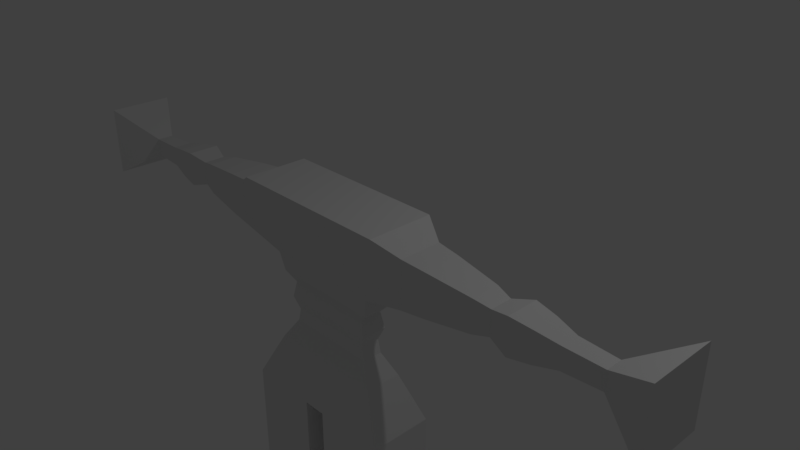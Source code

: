 # Source: G_wno.blend  (saved by Blender 2.79.0; exported with 4.5.12 LTS)
import bpy
from mathutils import Matrix  # noqa: F401  (used for matrix-valued properties, if any)

bpy.ops.wm.read_factory_settings(use_empty=True)
scene = bpy.context.scene
scene.name = 'Scene'

# ---- collections
col_collection_1 = bpy.data.collections.new('Collection 1'); scene.collection.children.link(col_collection_1)

# ---- materials (node trees are filled in below, after node groups)
mat_material = bpy.data.materials.new('Material')
mat_material.alpha_threshold = 0.0
mat_material.use_transparent_shadow = False
mat_material.roughness = 0.5
mat_material.line_color = (0.0, 0.0, 0.0, 1.0)

# ---- material node trees

# ---- world
world_world = bpy.data.worlds.new('World'); scene.world = world_world
world_world.color = (0.05088, 0.05088, 0.05088)
world_world.use_sun_shadow = False
world_world.sun_shadow_jitter_overblur = 0.0
world_world.cycles.sampling_method = 'MANUAL'

# ---- cameras
cam_camera = bpy.data.cameras.new('Camera')
cam_camera.clip_end = 100.0
cam_camera.lens = 35.0
cam_camera.sensor_width = 32.0
cam_camera.sensor_height = 18.0
cam_camera.ortho_scale = 7.314
cam_camera.dof.focus_distance = 0.0
cam_camera.dof.aperture_fstop = 128.0

# ---- lights
light_lamp = bpy.data.lights.new('Lamp', 'POINT')
light_lamp.transmission_factor = 0.0
light_lamp.cutoff_distance = 30.0
light_lamp.energy = 100.0
light_lamp.shadow_buffer_clip_start = 1.001
light_lamp.shadow_soft_size = 0.1
light_lamp.shadow_maximum_resolution = 0.006
light_lamp.use_absolute_resolution = True

# ---- meshes
me_cube = bpy.data.meshes.new('Cube')
me_cube.from_pydata([(0.6599, -0.4109, -1.0), (0.6599, -0.6835, -1.0), (0.1649, -0.0932, -2.86), (0.1649, -1.001, -2.86), (1.165, -0.0932, 1.0), (1.165, -1.001, 1.0), (0.1649, -1.001, -1.932), (0.1649, -0.0932, -1.932), (0.1649, -0.0932, 1.0), (0.1649, -1.001, 1.0), (0.843, -0.2957, -1.951e-08), (0.843, -0.7986, -1.951e-08), (1.165, -1.001, -1.932), (1.165, -0.0932, -1.932), (1.165, -1.001, -2.86), (1.165, -0.0932, -2.86), (2.438, -0.3498, 0.2826), (2.438, -0.3498, 0.7174), (2.438, -0.7446, 0.2826), (2.438, -0.7446, 0.7174), (2.657, -0.3953, 0.3327), (2.657, -0.3953, 0.6673), (2.657, -0.6991, 0.3327), (2.657, -0.6991, 0.6673), (2.929, -0.3268, 0.2572), (2.929, -0.3268, 0.7428), (2.929, -0.7676, 0.2572), (2.929, -0.7676, 0.7428), (3.221, -0.363, 0.2972), (3.221, -0.363, 0.7028), (3.221, -0.7313, 0.2972), (3.221, -0.7313, 0.7028), (4.674, -0.0932, -1.128e-08), (4.674, -0.0932, 1.0), (4.674, -1.001, -1.128e-08), (4.674, -1.001, 1.0), (1.165, -0.0932, -4.011), (1.165, -1.001, -4.011), (0.1649, -0.0932, -4.011), (0.1649, -1.001, -4.011), (1.165, -0.0932, -4.121), (1.165, -1.001, -4.121), (0.1649, -0.0932, -4.121), (0.1649, -1.001, -4.121), (1.165, -0.0932, -4.212), (1.165, -1.001, -4.212), (0.1649, -0.0932, -4.212), (0.1649, -1.001, -4.212), (1.165, -0.0932, -4.321), (1.165, -1.001, -4.321), (0.1649, -0.0932, -4.321), (0.1649, -1.001, -4.321), (1.165, -0.0932, -5.704), (1.165, -1.001, -5.704), (0.1649, -0.0932, -5.704), (0.1649, -1.001, -5.704), (0.0, -1.001, -1.932), (0.0, -0.6835, -1.0), (0.0, -0.0932, -1.932), (0.0, -0.4109, -1.0), (0.0, -0.2957, -3.602e-08), (0.0, -0.0932, 1.0), (0.0, -0.7986, -3.602e-08), (0.0, -1.001, 1.0), (1.802, -0.8127, 0.7924), (1.802, -0.2817, 0.7924), (1.802, -0.8127, 0.2076), (1.802, -0.2817, 0.2076), (3.52, -0.418, 0.3577), (3.52, -0.6764, 0.3577), (3.52, -0.6764, 0.6423), (3.52, -0.418, 0.6423), (4.02, -0.4337, 0.3751), (4.02, -0.6606, 0.3751), (4.02, -0.6606, 0.6249), (4.02, -0.4337, 0.6249), (1.486, -0.2553, 0.8215), (1.486, -0.2553, 0.1785), (1.486, -0.8391, 0.8215), (1.486, -0.8391, 0.1785), (2.12, -0.7786, 0.7549), (2.12, -0.7786, 0.2451), (2.12, -0.3157, 0.7549), (2.12, -0.3157, 0.2451), (1.165, -0.0932, 0.5), (1.165, -1.001, 0.5), (2.438, -0.3498, 0.5), (2.438, -0.7446, 0.5), (2.657, -0.3953, 0.5), (2.657, -0.6991, 0.5), (2.929, -0.3268, 0.5), (2.929, -0.7676, 0.5), (3.221, -0.363, 0.5), (3.221, -0.7313, 0.5), (4.674, -0.0932, 0.5), (4.674, -1.001, 0.5), (1.802, -0.2817, 0.5), (1.802, -0.8127, 0.5), (3.52, -0.418, 0.5), (3.52, -0.6764, 0.5), (4.02, -0.4337, 0.5), (4.02, -0.6606, 0.5), (1.486, -0.8391, 0.5), (1.486, -0.2553, 0.5), (2.12, -0.3157, 0.5), (2.12, -0.7786, 0.5), (0.3597, -0.6835, -1.0), (0.2891, -0.7986, -3.368e-08), (0.2891, -0.2957, -3.368e-08), (0.3597, -0.4109, -1.0), (0.781, -0.3263, -0.2589), (0.781, -0.7681, -0.2589), (0.0, -0.7681, -0.2589), (0.0, -0.3263, -0.2589), (0.2945, -0.7681, -0.2589), (0.2945, -0.3263, -0.2589), (0.0, -0.6962, -0.4042), (0.3158, -0.3982, -0.4042), (0.6441, -0.3982, -0.4042), (0.6441, -0.6962, -0.4042), (0.0, -0.3982, -0.4042), (0.3158, -0.6962, -0.4042), (0.0, -0.7284, -0.6338), (0.2928, -0.366, -0.6338), (0.6919, -0.366, -0.6338), (0.6919, -0.7284, -0.6338), (0.0, -0.366, -0.6338), (0.2928, -0.7284, -0.6338), (0.0, -0.6811, -0.8169), (0.3196, -0.4132, -0.8169), (0.6147, -0.4132, -0.8169), (0.6147, -0.6811, -0.8169), (0.0, -0.4132, -0.8169), (0.3196, -0.6811, -0.8169), (0.8528, -0.8015, -1.294), (0.8528, -0.2928, -1.294), (0.0, -0.8015, -1.294), (0.0, -0.2928, -1.294), (0.2926, -0.8015, -1.294), (0.2926, -0.2928, -1.294), (0.9789, -0.2122, -1.549), (0.2412, -0.2122, -1.549), (0.9789, -0.8821, -1.549), (0.0, -0.8821, -1.549), (0.0, -0.2122, -1.549), (0.2412, -0.8821, -1.549), (0.6249, -0.0932, -2.86), (0.6249, -1.001, -2.86), (0.6249, -1.001, -1.932), (0.6249, -0.0932, -1.932), (0.6249, -0.0932, -4.011), (0.6249, -1.001, -4.011), (0.6249, -0.0932, -4.121), (0.6249, -1.001, -4.121), (0.6249, -0.0932, -4.212), (0.6249, -1.001, -4.212), (0.6249, -0.0932, -4.321), (0.6249, -1.001, -4.321), (0.6249, -0.0932, -5.704), (0.6249, -1.001, -5.704), (0.5439, -0.7986, -2.716e-08), (0.4978, -0.6835, -1.0), (0.5439, -0.2957, -2.716e-08), (0.4978, -0.4109, -1.0), (0.5183, -0.3263, -0.2589), (0.5183, -0.7681, -0.2589), (0.4668, -0.6962, -0.4042), (0.4668, -0.3982, -0.4042), (0.4764, -0.7284, -0.6338), (0.4764, -0.366, -0.6338), (0.4553, -0.6811, -0.8169), (0.4553, -0.4132, -0.8169), (0.5503, -0.8015, -1.294), (0.5503, -0.2928, -1.294), (0.5805, -0.8821, -1.549), (0.5805, -0.2122, -1.549), (0.08245, -1.001, 1.0), (0.08245, -1.001, -1.932), (0.08245, -0.0932, -1.932), (0.08245, -0.0932, 1.0), (0.1445, -0.2957, -3.485e-08), (0.1798, -0.6835, -1.0), (0.1798, -0.4109, -1.0), (0.1445, -0.7986, -3.485e-08), (0.1472, -0.3263, -0.2589), (0.1472, -0.7681, -0.2589), (0.1579, -0.6962, -0.4042), (0.1579, -0.3982, -0.4042), (0.1464, -0.7284, -0.6338), (0.1464, -0.366, -0.6338), (0.1598, -0.6811, -0.8169), (0.1598, -0.4132, -0.8169), (0.1463, -0.2928, -1.294), (0.1463, -0.8015, -1.294), (0.1206, -0.8821, -1.549), (0.1206, -0.2122, -1.549), (0.6647, -0.7986, -2.407e-08), (0.6725, -0.8015, -1.294), (0.7414, -0.8821, -1.549), (0.843, -0.0932, -2.86), (0.843, -1.001, -2.86), (0.843, -1.001, -1.932), (0.843, -0.0932, -1.932), (0.843, -0.0932, -4.011), (0.843, -1.001, -4.011), (0.843, -0.0932, -4.121), (0.843, -1.001, -4.121), (0.843, -0.0932, -4.212), (0.843, -1.001, -4.212), (0.843, -0.0932, -4.321), (0.843, -1.001, -4.321), (0.843, -0.0932, -5.704), (0.843, -1.001, -5.704), (0.5633, -0.6835, -1.0), (0.6647, -0.2957, -2.407e-08), (0.5633, -0.4109, -1.0), (0.6244, -0.3263, -0.2589), (0.6244, -0.7681, -0.2589), (0.5384, -0.6962, -0.4042), (0.5384, -0.3982, -0.4042), (0.5635, -0.7284, -0.6338), (0.5635, -0.366, -0.6338), (0.5197, -0.6811, -0.8169), (0.5197, -0.4132, -0.8169), (0.6725, -0.2928, -1.294), (0.7414, -0.2122, -1.549), (0.3949, -0.0932, -2.86), (0.3949, -1.001, -2.86), (0.3949, -1.001, -1.932), (0.3949, -0.0932, -1.932), (0.3949, -0.0932, -4.011), (0.3949, -1.001, -4.011), (0.3949, -0.0932, -4.121), (0.3949, -1.001, -4.121), (0.3949, -0.0932, -4.212), (0.3949, -1.001, -4.212), (0.3949, -0.0932, -4.321), (0.3949, -1.001, -4.321), (0.3949, -0.0932, -5.704), (0.3949, -1.001, -5.704), (0.4287, -0.6835, -1.0), (0.4165, -0.2957, -3.042e-08), (0.4287, -0.4109, -1.0), (0.4064, -0.3263, -0.2589), (0.4064, -0.7681, -0.2589), (0.3913, -0.6962, -0.4042), (0.3913, -0.3982, -0.4042), (0.3846, -0.7284, -0.6338), (0.3846, -0.366, -0.6338), (0.3875, -0.6811, -0.8169), (0.3875, -0.4132, -0.8169), (0.4215, -0.2928, -1.294), (0.4108, -0.2122, -1.549), (0.4165, -0.7986, -3.042e-08), (0.4215, -0.8015, -1.294), (0.4108, -0.8821, -1.549), (0.812, -0.311, -0.1294), (0.812, -0.7833, -0.1294), (0.0, -0.311, -0.1294), (0.2918, -0.7833, -0.1294), (0.0, -0.7833, -0.1294), (0.2918, -0.311, -0.1294), (0.5311, -0.311, -0.1294), (0.5311, -0.7833, -0.1294), (0.1459, -0.311, -0.1294), (0.1459, -0.7833, -0.1294), (0.6445, -0.7833, -0.1294), (0.6445, -0.311, -0.1294), (0.4114, -0.311, -0.1294), (0.4114, -0.7833, -0.1294), (0.6692, -0.3813, -0.5247), (0.6692, -0.7131, -0.5247), (0.0, -0.3813, -0.5247), (0.3038, -0.7131, -0.5247), (0.0, -0.7131, -0.5247), (0.3038, -0.3813, -0.5247), (0.4719, -0.3813, -0.5247), (0.4719, -0.7131, -0.5247), (0.1519, -0.3813, -0.5247), (0.1519, -0.7131, -0.5247), (0.5516, -0.7131, -0.5247), (0.5516, -0.3813, -0.5247), (0.3878, -0.3813, -0.5247), (0.3878, -0.7131, -0.5247), (0.0, -0.8989, 0.4951), (0.2276, -0.8989, 0.4951), (0.1138, -0.8989, 0.4951), (0.0, -0.8488, 0.2476), (0.1292, -0.8488, 0.2476), (0.2583, -0.8488, 0.2476), (0.1962, -0.95, 0.7476), (0.0, -0.95, 0.7476), (0.09812, -0.95, 0.7476), (0.6599, -0.5472, -1.0), (1.165, -0.5472, -2.86), (0.1649, -0.5472, -2.86), (1.165, -0.5472, 1.0), (0.1649, -0.5472, -1.932), (1.165, -0.5472, -1.932), (0.843, -0.5472, -1.951e-08), (2.438, -0.5472, 0.7174), (2.438, -0.5472, 0.2826), (2.657, -0.5472, 0.6673), (2.657, -0.5472, 0.3327), (2.929, -0.5472, 0.7428), (2.929, -0.5472, 0.2572), (3.221, -0.5472, 0.7028), (3.221, -0.5472, 0.2972), (4.674, -0.5472, 1.0), (4.674, -0.5472, -1.128e-08), (1.165, -0.5472, -4.011), (0.1649, -0.5472, -4.011), (1.165, -0.5472, -4.121), (0.1649, -0.5472, -4.121), (1.165, -0.5472, -4.212), (0.1649, -0.5472, -4.212), (1.165, -0.5472, -4.321), (0.1649, -0.5472, -4.321), (1.165, -0.5472, -5.704), (0.1649, -0.5472, -5.704), (0.0, -0.5472, 1.0), (0.0, -0.5472, -1.932), (1.802, -0.5472, 0.2076), (1.802, -0.5472, 0.7924), (3.52, -0.5472, 0.6423), (3.52, -0.5472, 0.3577), (4.02, -0.5472, 0.6249), (4.02, -0.5472, 0.3751), (1.486, -0.5472, 0.8215), (1.486, -0.5472, 0.1785), (2.12, -0.5472, 0.2451), (2.12, -0.5472, 0.7549), (4.674, -0.5472, 0.5), (0.1649, -0.5472, 1.0), (0.781, -0.5472, -0.2589), (0.6441, -0.5472, -0.4042), (0.6919, -0.5472, -0.6338), (0.6147, -0.5472, -0.8169), (0.8528, -0.5472, -1.294), (0.9789, -0.5472, -1.549), (0.6249, -0.5472, -5.704), (0.08245, -0.5472, 1.0), (0.08245, -0.5472, -1.932), (0.843, -0.5472, -5.704), (0.3949, -0.5472, -5.704), (0.812, -0.5472, -0.1294), (0.6692, -0.5472, -0.5247), (0.6599, -0.6153, -1.0), (1.165, -0.7742, -2.86), (1.165, -0.7742, 1.0), (1.165, -0.7742, -1.932), (0.843, -0.6729, -1.951e-08), (2.438, -0.6459, 0.7174), (2.438, -0.6459, 0.2826), (2.657, -0.6231, 0.6673), (2.657, -0.6231, 0.3327), (2.929, -0.6574, 0.7428), (2.929, -0.6574, 0.2572), (3.221, -0.6392, 0.7028), (3.221, -0.6392, 0.2972), (4.674, -0.7742, 1.0), (4.674, -0.7742, -1.128e-08), (1.165, -0.7742, -4.011), (1.165, -0.7742, -4.121), (1.165, -0.7742, -4.212), (1.165, -0.7742, -4.321), (1.165, -0.7742, -5.704), (0.0, -0.7742, 1.0), (1.802, -0.6799, 0.2076), (3.52, -0.6118, 0.3577), (4.02, -0.6039, 0.3751), (1.486, -0.6931, 0.1785), (2.12, -0.6629, 0.2451), (4.674, -0.7742, 0.5), (0.781, -0.6576, -0.2589), (0.6441, -0.6217, -0.4042), (0.6919, -0.6378, -0.6338), (0.6147, -0.6142, -0.8169), (0.08245, -0.7742, 1.0), (0.812, -0.6653, -0.1294), (0.6692, -0.6301, -0.5247), (0.1649, -0.7742, -2.86), (0.1649, -0.7742, -1.932), (0.1649, -0.7742, -4.011), (0.1649, -0.7742, -4.121), (0.1649, -0.7742, -4.212), (0.1649, -0.7742, -4.321), (0.1649, -0.7742, -5.704), (0.0, -0.7742, -1.932), (1.802, -0.6799, 0.7924), (3.52, -0.6118, 0.6423), (4.02, -0.6039, 0.6249), (1.486, -0.6931, 0.8215), (2.12, -0.6629, 0.7549), (0.1649, -0.7742, 1.0), (0.8528, -0.6743, -1.294), (0.9789, -0.7146, -1.549), (0.6249, -0.7742, -5.704), (0.08245, -0.7742, -1.932), (0.843, -0.7742, -5.704), (0.3949, -0.7742, -5.704), (0.1649, -0.3202, -2.86), (0.1649, -0.3202, -1.932), (0.1649, -0.3202, -4.011), (0.1649, -0.3202, -4.121), (0.1649, -0.3202, -4.212), (0.1649, -0.3202, -4.321), (0.1649, -0.3202, -5.704), (0.0, -0.3202, -1.932), (1.802, -0.4144, 0.7924), (3.52, -0.4826, 0.6423), (4.02, -0.4905, 0.6249), (1.486, -0.4012, 0.8215), (2.12, -0.4315, 0.7549), (0.1649, -0.3202, 1.0), (0.8528, -0.42, -1.294), (0.9789, -0.3797, -1.549), (0.6249, -0.3202, -5.704), (0.08245, -0.3202, -1.932), (0.843, -0.3202, -5.704), (0.3949, -0.3202, -5.704), (0.6599, -0.479, -1.0), (1.165, -0.3202, -2.86), (1.165, -0.3202, 1.0), (1.165, -0.3202, -1.932), (0.843, -0.4215, -1.951e-08), (2.438, -0.4485, 0.7174), (2.438, -0.4485, 0.2826), (2.657, -0.4712, 0.6673), (2.657, -0.4712, 0.3327), (2.929, -0.437, 0.7428), (2.929, -0.437, 0.2572), (3.221, -0.4551, 0.7028), (3.221, -0.4551, 0.2972), (4.674, -0.3202, 1.0), (4.674, -0.3202, -1.128e-08), (1.165, -0.3202, -4.011), (1.165, -0.3202, -4.121), (1.165, -0.3202, -4.212), (1.165, -0.3202, -4.321), (1.165, -0.3202, -5.704), (0.0, -0.3202, 1.0), (1.802, -0.4144, 0.2076), (3.52, -0.4826, 0.3577), (4.02, -0.4905, 0.3751), (1.486, -0.4012, 0.1785), (2.12, -0.4315, 0.2451), (4.674, -0.3202, 0.5), (0.781, -0.4367, -0.2589), (0.6441, -0.4727, -0.4042), (0.6919, -0.4566, -0.6338), (0.6147, -0.4802, -0.8169), (0.08245, -0.3202, 1.0), (0.812, -0.4291, -0.1294), (0.6692, -0.4642, -0.5247), (0.1649, -1.001, -2.271), (1.165, -1.001, -2.271), (1.165, -0.0932, -2.271), (0.1649, -0.0932, -2.271), (0.6249, -1.001, -2.271), (0.6249, -0.0932, -2.271), (0.843, -1.001, -2.271), (0.843, -0.0932, -2.271), (0.3949, -0.0932, -2.271), (0.3949, -1.001, -2.271), (1.165, -0.5472, -2.271), (0.1649, -0.5472, -2.271), (0.1649, -0.7742, -2.271), (1.165, -0.7742, -2.271), (1.165, -0.3202, -2.271), (0.1649, -0.3202, -2.271), (0.1649, -1.001, -2.566), (1.165, -0.0932, -2.566), (0.6249, -1.001, -2.566), (0.6249, -0.0932, -2.566), (0.843, -1.001, -2.566), (0.843, -0.0932, -2.566), (0.3949, -0.0932, -2.566), (0.3949, -1.001, -2.566), (1.165, -0.5472, -2.566), (0.1649, -0.5472, -2.566), (0.1649, -0.7742, -2.566), (1.165, -0.7742, -2.566), (1.165, -0.3202, -2.566), (0.1649, -0.3202, -2.566), (1.165, -1.001, -2.566), (0.1649, -0.0932, -2.566), (1.165, -0.0932, -3.159), (0.1649, -0.0932, -3.159), (1.165, -1.001, -3.159), (0.1649, -1.001, -3.159), (0.6249, -1.001, -3.159), (0.6249, -0.0932, -3.159), (0.843, -1.001, -3.159), (0.843, -0.0932, -3.159), (0.3949, -0.0932, -3.159), (0.3949, -1.001, -3.159), (0.1649, -0.5472, -3.159), (1.165, -0.5472, -3.159), (0.1649, -0.7742, -3.159), (1.165, -0.7742, -3.159), (1.165, -0.3202, -3.159), (0.1649, -0.3202, -3.159), (1.165, -0.0932, -3.44), (1.165, -1.001, -3.44), (0.6249, -1.001, -3.44), (0.6249, -0.0932, -3.44), (0.843, -1.001, -3.44), (0.843, -0.0932, -3.44), (0.3949, -0.0932, -3.44), (0.3949, -1.001, -3.44), (0.1649, -0.5472, -3.44), (1.165, -0.5472, -3.44), (0.1649, -0.7742, -3.44), (1.165, -0.7742, -3.44), (1.165, -0.3202, -3.44), (0.1649, -0.3202, -3.44), (0.1649, -0.0932, -3.44), (0.1649, -1.001, -3.44), (1.165, -0.0932, -3.726), (1.165, -1.001, -3.726), (0.6249, -1.001, -3.726), (0.6249, -0.0932, -3.726), (0.843, -1.001, -3.726), (0.843, -0.0932, -3.726), (0.3949, -0.0932, -3.726), (0.3949, -1.001, -3.726), (0.1649, -0.5472, -3.726), (1.165, -0.5472, -3.726), (0.1649, -0.7742, -3.726), (1.165, -0.7742, -3.726), (1.165, -0.3202, -3.726), (0.1649, -0.3202, -3.726), (0.1649, -0.0932, -3.726), (0.1649, -1.001, -3.726)], [], [(476, 472, 15, 199), (524, 519, 36, 203), (393, 80, 19, 352), (396, 142, 12, 350), (349, 394, 9, 5), (252, 229, 7, 141), (269, 253, 107, 259), (4, 84, 10, 214, 162, 241, 108, 8), (255, 145, 6, 228), (250, 242, 109, 129), (478, 471, 3, 227), (379, 351, 11, 257), (484, 486, 2, 401), (482, 485, 14, 348), (427, 16, 20, 429), (105, 81, 18, 87), (104, 82, 17, 86), (446, 83, 16, 427), (89, 22, 26, 91), (87, 18, 22, 89), (352, 19, 23, 354), (86, 17, 21, 88), (356, 27, 31, 358), (354, 23, 27, 356), (88, 21, 25, 90), (429, 20, 24, 431), (444, 72, 32, 435), (90, 25, 29, 92), (431, 24, 28, 433), (91, 26, 30, 93), (373, 360, 35, 95), (101, 73, 34, 95), (391, 74, 35, 360), (100, 75, 33, 94), (231, 39, 43, 233), (530, 520, 37, 362), (532, 533, 38, 403), (526, 534, 39, 231), (404, 42, 46, 405), (362, 37, 41, 363), (403, 38, 42, 404), (203, 36, 40, 205), (235, 47, 51, 237), (205, 40, 44, 207), (233, 43, 47, 235), (363, 41, 45, 364), (237, 51, 55, 239), (364, 45, 49, 365), (405, 46, 50, 406), (207, 44, 48, 209), (400, 239, 55, 387), (365, 49, 53, 366), (406, 50, 54, 407), (209, 48, 52, 211), (398, 177, 56, 388), (11, 85, 5, 9, 290, 285, 289, 107, 253, 160, 196), (445, 77, 67, 442), (103, 76, 65, 96), (102, 79, 66, 97), (392, 78, 64, 389), (92, 29, 71, 98), (358, 31, 70, 390), (93, 30, 69, 99), (433, 28, 68, 443), (98, 71, 75, 100), (390, 70, 74, 391), (99, 69, 73, 101), (443, 68, 72, 444), (349, 5, 78, 392), (85, 11, 79, 102), (84, 4, 76, 103), (425, 10, 77, 445), (442, 67, 83, 446), (96, 65, 82, 104), (97, 66, 81, 105), (389, 64, 80, 393), (64, 97, 105, 80), (67, 96, 104, 83), (10, 84, 103, 77), (5, 85, 102, 78), (70, 99, 101, 74), (68, 98, 100, 72), (31, 93, 99, 70), (28, 92, 98, 68), (78, 102, 97, 64), (77, 103, 96, 67), (72, 100, 94, 32), (74, 101, 95, 35), (361, 373, 95, 34), (27, 91, 93, 31), (24, 90, 92, 28), (20, 88, 90, 24), (16, 86, 88, 20), (19, 87, 89, 23), (23, 89, 91, 27), (83, 104, 86, 16), (80, 105, 87, 19), (292, 176, 63, 291), (193, 181, 57, 136), (265, 183, 62, 260), (452, 179, 61, 441), (195, 178, 58, 144), (191, 182, 59, 132), (179, 180, 60, 61), (264, 184, 113, 258), (186, 185, 112, 116), (375, 374, 111, 119), (268, 243, 115, 261), (245, 244, 114, 121), (283, 245, 121, 273), (380, 375, 119, 271), (279, 186, 116, 274), (184, 187, 120, 113), (243, 246, 117, 115), (190, 188, 122, 128), (377, 376, 125, 131), (249, 247, 127, 133), (278, 189, 126, 272), (282, 248, 123, 275), (240, 249, 133, 106), (347, 377, 131, 1), (181, 190, 128, 57), (189, 191, 132, 126), (248, 250, 129, 123), (182, 192, 137, 59), (194, 193, 136, 143), (240, 106, 138, 254), (242, 251, 139, 109), (347, 1, 134, 395), (177, 194, 143, 56), (192, 195, 144, 137), (254, 138, 145, 255), (251, 252, 141, 139), (395, 134, 142, 396), (224, 225, 175, 173), (197, 172, 174, 198), (215, 224, 173, 163), (213, 161, 172, 197), (221, 223, 171, 169), (213, 222, 170, 161), (281, 221, 169, 276), (222, 220, 168, 170), (216, 219, 167, 164), (280, 218, 166, 277), (218, 217, 165, 166), (267, 216, 164, 262), (236, 156, 158, 238), (399, 212, 159, 397), (234, 154, 156, 236), (210, 157, 159, 212), (206, 153, 155, 208), (232, 152, 154, 234), (208, 155, 157, 210), (230, 150, 152, 232), (523, 521, 151, 204), (204, 151, 153, 206), (475, 473, 147, 200), (223, 215, 163, 171), (198, 174, 148, 201), (266, 196, 160, 263), (225, 202, 149, 175), (525, 522, 150, 230), (477, 474, 146, 226), (139, 141, 195, 192), (6, 145, 194, 177), (145, 138, 193, 194), (109, 139, 192, 182), (123, 129, 191, 189), (106, 133, 190, 181), (275, 123, 189, 278), (133, 127, 188, 190), (115, 117, 187, 184), (273, 121, 186, 279), (121, 114, 185, 186), (261, 115, 184, 264), (8, 108, 180, 179), (129, 109, 182, 191), (141, 7, 178, 195), (414, 8, 179, 452), (259, 107, 183, 265), (138, 106, 181, 193), (290, 9, 176, 292), (382, 6, 177, 398), (140, 13, 202, 225), (257, 11, 196, 266), (142, 198, 201, 12), (130, 0, 215, 223), (485, 475, 200, 14), (37, 204, 206, 41), (520, 523, 204, 37), (45, 208, 210, 49), (41, 206, 208, 45), (49, 210, 212, 53), (366, 53, 212, 399), (256, 110, 216, 267), (119, 111, 217, 218), (271, 119, 218, 280), (110, 118, 219, 216), (131, 125, 220, 222), (270, 124, 221, 281), (1, 131, 222, 213), (124, 130, 223, 221), (1, 213, 197, 134), (0, 135, 224, 215), (134, 197, 198, 142), (135, 140, 225, 224), (156, 209, 211, 158), (154, 207, 209, 156), (152, 205, 207, 154), (150, 203, 205, 152), (522, 524, 203, 150), (474, 476, 199, 146), (486, 477, 226, 2), (533, 525, 230, 38), (38, 230, 232, 42), (42, 232, 234, 46), (46, 234, 236, 50), (50, 236, 238, 54), (173, 175, 252, 251), (172, 254, 255, 174), (163, 173, 251, 242), (161, 240, 254, 172), (169, 171, 250, 248), (161, 170, 249, 240), (276, 169, 248, 282), (170, 168, 247, 249), (164, 167, 246, 243), (277, 166, 245, 283), (166, 165, 244, 245), (262, 164, 243, 268), (397, 159, 239, 400), (157, 237, 239, 159), (153, 233, 235, 155), (155, 235, 237, 157), (521, 526, 231, 151), (151, 231, 233, 153), (473, 478, 227, 147), (171, 163, 242, 250), (174, 255, 228, 148), (263, 160, 253, 269), (175, 149, 229, 252), (165, 263, 269, 244), (162, 262, 268, 241), (10, 256, 267, 214), (111, 257, 266, 217), (114, 259, 265, 185), (108, 261, 264, 180), (217, 266, 263, 165), (214, 267, 262, 162), (241, 268, 261, 108), (180, 264, 258, 60), (185, 265, 260, 112), (374, 379, 257, 111), (244, 269, 259, 114), (168, 277, 283, 247), (167, 276, 282, 246), (118, 270, 281, 219), (125, 271, 280, 220), (127, 273, 279, 188), (117, 275, 278, 187), (220, 280, 277, 168), (219, 281, 276, 167), (246, 282, 275, 117), (187, 278, 272, 120), (188, 279, 274, 122), (376, 380, 271, 125), (247, 283, 273, 127), (289, 285, 286, 288), (288, 286, 284, 287), (183, 288, 287, 62), (107, 289, 288, 183), (285, 290, 292, 286), (286, 292, 291, 284), (450, 454, 346, 336), (448, 453, 345, 334), (417, 340, 344, 420), (440, 318, 343, 419), (402, 297, 342, 418), (394, 333, 341, 378), (419, 343, 340, 417), (415, 338, 339, 416), (421, 293, 338, 415), (421, 451, 337, 293), (451, 450, 336, 337), (454, 449, 335, 346), (449, 448, 334, 335), (378, 341, 320, 367), (435, 447, 332, 309), (409, 323, 331, 413), (368, 322, 330, 372), (351, 299, 329, 371), (423, 296, 328, 412), (369, 325, 327, 370), (410, 324, 326, 411), (359, 307, 325, 369), (432, 306, 324, 410), (412, 328, 323, 409), (371, 329, 322, 368), (418, 342, 321, 408), (386, 317, 319, 387), (439, 316, 318, 440), (420, 344, 319, 407), (385, 315, 317, 386), (438, 314, 316, 439), (437, 312, 314, 438), (383, 311, 313, 384), (436, 310, 312, 437), (384, 313, 315, 385), (529, 527, 311, 383), (531, 528, 310, 436), (411, 326, 308, 434), (447, 434, 308, 332), (357, 305, 307, 359), (370, 327, 309, 361), (355, 303, 305, 357), (428, 302, 304, 430), (430, 304, 306, 432), (426, 300, 302, 428), (372, 330, 301, 353), (353, 301, 303, 355), (483, 479, 294, 422), (481, 480, 295, 381), (453, 425, 299, 345), (423, 414, 333, 296), (416, 339, 298, 424), (413, 331, 300, 426), (471, 481, 381, 3), (18, 353, 355, 22), (81, 372, 353, 18), (22, 355, 357, 26), (73, 370, 361, 34), (26, 357, 359, 30), (534, 529, 383, 39), (43, 384, 385, 47), (39, 383, 384, 43), (47, 385, 386, 51), (51, 386, 387, 55), (79, 371, 368, 66), (30, 359, 369, 69), (69, 369, 370, 73), (11, 351, 371, 79), (66, 368, 372, 81), (176, 378, 367, 63), (9, 394, 378, 176), (336, 346, 380, 376), (334, 345, 379, 374), (340, 397, 400, 344), (318, 366, 399, 343), (297, 382, 398, 342), (343, 399, 397, 340), (338, 395, 396, 339), (293, 347, 395, 338), (293, 337, 377, 347), (337, 336, 376, 377), (346, 335, 375, 380), (335, 334, 374, 375), (309, 332, 373, 361), (323, 389, 393, 331), (296, 349, 392, 328), (324, 390, 391, 326), (306, 358, 390, 324), (328, 392, 389, 323), (342, 398, 388, 321), (316, 365, 366, 318), (344, 400, 387, 319), (314, 364, 365, 316), (312, 363, 364, 314), (310, 362, 363, 312), (528, 530, 362, 310), (326, 391, 360, 308), (332, 308, 360, 373), (302, 354, 356, 304), (304, 356, 358, 306), (300, 352, 354, 302), (479, 482, 348, 294), (345, 299, 351, 379), (296, 333, 394, 349), (339, 396, 350, 298), (331, 393, 352, 300), (82, 413, 426, 17), (140, 416, 424, 13), (4, 8, 414, 423), (256, 10, 425, 453), (472, 483, 422, 15), (17, 426, 428, 21), (25, 430, 432, 29), (21, 428, 430, 25), (94, 33, 434, 447), (75, 411, 434, 33), (519, 531, 436, 36), (36, 436, 437, 40), (40, 437, 438, 44), (44, 438, 439, 48), (238, 420, 407, 54), (48, 439, 440, 52), (178, 418, 408, 58), (76, 412, 409, 65), (29, 432, 410, 71), (71, 410, 411, 75), (4, 423, 412, 76), (65, 409, 413, 82), (32, 94, 447, 435), (118, 110, 448, 449), (270, 118, 449, 454), (130, 124, 450, 451), (0, 130, 451, 421), (0, 421, 415, 135), (135, 415, 416, 140), (211, 419, 417, 158), (7, 402, 418, 178), (52, 440, 419, 211), (158, 417, 420, 238), (110, 256, 453, 448), (124, 270, 454, 450), (333, 414, 452, 341), (341, 452, 441, 320), (322, 442, 446, 330), (299, 425, 445, 329), (325, 443, 444, 327), (307, 433, 443, 325), (329, 445, 442, 322), (317, 406, 407, 319), (315, 405, 406, 317), (311, 403, 404, 313), (313, 404, 405, 315), (527, 532, 403, 311), (305, 431, 433, 307), (327, 444, 435, 309), (303, 429, 431, 305), (330, 446, 427, 301), (301, 427, 429, 303), (480, 484, 401, 295), (297, 402, 470, 466), (13, 424, 469, 457), (298, 350, 468, 465), (6, 382, 467, 455), (382, 297, 466, 467), (424, 298, 465, 469), (148, 228, 464, 459), (7, 229, 463, 458), (149, 202, 462, 460), (12, 201, 461, 456), (229, 149, 460, 463), (201, 148, 459, 461), (350, 12, 456, 468), (402, 7, 458, 470), (228, 6, 455, 464), (202, 13, 457, 462), (466, 470, 484, 480), (457, 469, 483, 472), (465, 468, 482, 479), (455, 467, 481, 471), (467, 466, 480, 481), (469, 465, 479, 483), (459, 464, 478, 473), (458, 463, 477, 486), (460, 462, 476, 474), (456, 461, 475, 485), (463, 460, 474, 477), (461, 459, 473, 475), (468, 456, 485, 482), (470, 458, 486, 484), (464, 455, 471, 478), (462, 457, 472, 476), (295, 401, 502, 497), (15, 422, 501, 487), (294, 348, 500, 498), (3, 381, 499, 490), (422, 294, 498, 501), (381, 295, 497, 499), (147, 227, 496, 491), (2, 226, 495, 488), (146, 199, 494, 492), (14, 200, 493, 489), (226, 146, 492, 495), (200, 147, 491, 493), (227, 3, 490, 496), (401, 2, 488, 502), (348, 14, 489, 500), (199, 15, 487, 494), (497, 502, 516, 511), (487, 501, 515, 503), (498, 500, 514, 512), (490, 499, 513, 518), (501, 498, 512, 515), (499, 497, 511, 513), (491, 496, 510, 505), (488, 495, 509, 517), (492, 494, 508, 506), (489, 493, 507, 504), (495, 492, 506, 509), (493, 491, 505, 507), (496, 490, 518, 510), (502, 488, 517, 516), (500, 489, 504, 514), (494, 487, 503, 508), (511, 516, 532, 527), (503, 515, 531, 519), (512, 514, 530, 528), (518, 513, 529, 534), (515, 512, 528, 531), (513, 511, 527, 529), (505, 510, 526, 521), (517, 509, 525, 533), (506, 508, 524, 522), (504, 507, 523, 520), (509, 506, 522, 525), (507, 505, 521, 523), (510, 518, 534, 526), (516, 517, 533, 532), (514, 504, 520, 530), (508, 503, 519, 524)])
me_cube.materials.append(mat_material)
me_cube.use_remesh_preserve_volume = False
me_cube.use_remesh_preserve_attributes = False
me_cube.use_mirror_vertex_groups = False
me_cube.update()

# ---- objects
ob_cube = bpy.data.objects.new('Cube', me_cube)
ob_lamp = bpy.data.objects.new('Lamp', light_lamp)
ob_camera = bpy.data.objects.new('Camera', cam_camera)

# ---- transforms, parenting, visibility, modifiers, constraints
ob_cube.location = (0.0, 0.0, 0.0)
ob_cube.lock_rotations_4d = False
ob_cube.empty_display_type = 'ARROWS'
ob_cube.lineart.crease_threshold = 0.0
_m = ob_cube.modifiers.new('Mirror', 'MIRROR')
_m.use_clip = True
_m = ob_cube.modifiers.new('Subsurf', 'SUBSURF')
_m.uv_smooth = 'PRESERVE_CORNERS'
_m.quality = 0
_m.levels = 2
_m.render_levels = 0
_m.show_only_control_edges = False
ob_lamp.location = (4.076, 1.005, 5.904)
ob_lamp.rotation_euler = (0.6503, 0.05522, 1.866)
ob_lamp.lock_rotations_4d = False
ob_lamp.empty_display_type = 'ARROWS'
ob_lamp.color = (0.0, 0.0, 0.0, 0.0)
ob_lamp.lineart.crease_threshold = 0.0
ob_camera.location = (7.481, -6.508, 5.344)
ob_camera.rotation_euler = (1.109, 0.0, 0.8149)
ob_camera.lock_rotations_4d = False
ob_camera.empty_display_type = 'ARROWS'
ob_camera.color = (0.0, 0.0, 0.0, 0.0)
ob_camera.display_type = 'WIRE'
ob_camera.lineart.crease_threshold = 0.0

# ---- collection membership
col_collection_1.objects.link(ob_cube)
col_collection_1.objects.link(ob_lamp)
col_collection_1.objects.link(ob_camera)

# ---- scene / render settings (as saved in the file)
scene.camera = ob_camera
scene.frame_start = 1; scene.frame_end = 250; scene.frame_set(1)
scene.render.engine = 'BLENDER_EEVEE_NEXT'
scene.render.resolution_percentage = 50
scene.render.dither_intensity = 0.0
scene.cycles.use_denoising = False
scene.cycles.samples = 128
scene.cycles.sampling_pattern = 'TABULATED_SOBOL'
scene.cycles.use_adaptive_sampling = False
scene.cycles.use_light_tree = False
scene.cycles.blur_glossy = 0.0
scene.cycles.sample_clamp_indirect = 0.0
scene.view_settings.view_transform = 'Standard'
bpy.context.view_layer.update()
